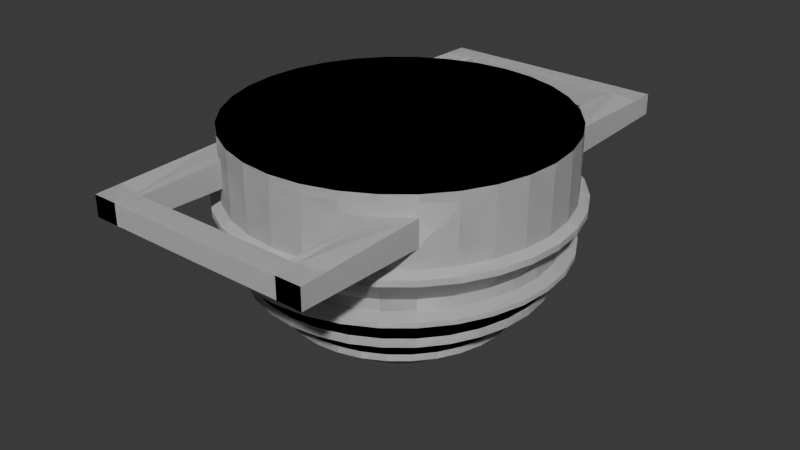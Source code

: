 # Source: drone_turrent.blend  (saved by Blender 4.0.36; exported with 4.5.12 LTS)
import bpy
from mathutils import Matrix  # noqa: F401  (used for matrix-valued properties, if any)

bpy.ops.wm.read_factory_settings(use_empty=True)
scene = bpy.context.scene
scene.name = 'Scene'

# ---- collections
col_collection = bpy.data.collections.new('Collection'); scene.collection.children.link(col_collection)

# ---- world
world_world = bpy.data.worlds.new('World'); scene.world = world_world
world_world.use_nodes = True; world_world.node_tree.nodes.clear()
_N = world_world.node_tree.nodes; _L = world_world.node_tree.links
n0 = _N.new('ShaderNodeOutputWorld'); n0.name = 'World Output'; n0.location = (300, 300)
n1 = _N.new('ShaderNodeBackground'); n1.name = 'Background'; n1.location = (10, 300)
n1.inputs[0].default_value = (0.05088, 0.05088, 0.05088, 1.0)
_L.new(n1.outputs[0], n0.inputs[0])
n0.is_active_output = True
world_world.color = (0.05088, 0.05088, 0.05088)
world_world.use_sun_shadow = False
world_world.sun_shadow_jitter_overblur = 0.0

# ---- meshes
me_cylinder = bpy.data.meshes.new('Cylinder')
me_cylinder.from_pydata([(1.0, 0.0, -1.0), (1.0, 0.0, 1.0), (0.9808, -0.1951, -1.0), (0.9808, -0.1951, 1.0), (0.9239, -0.3827, -1.0), (0.9239, -0.3827, 1.0), (0.8315, -0.5556, -1.0), (0.8315, -0.5556, 1.0), (0.7071, -0.7071, -1.0), (0.7071, -0.7071, 1.0), (0.5556, -0.8315, -1.0), (0.5556, -0.8315, 1.0), (0.3827, -0.9239, -1.0), (0.3827, -0.9239, 1.0), (0.1951, -0.9808, -1.0), (0.1951, -0.9808, 1.0), (0.0, -1.0, -1.0), (0.0, -1.0, 1.0), (1.057, 0.0, -1.126), (1.036, -0.2062, -1.126), (0.9763, -0.4044, -1.126), (0.8787, -0.5871, -1.126), (0.7473, -0.7473, -1.126), (0.5871, -0.8787, -1.126), (0.4044, -0.9763, -1.126), (0.2062, -1.036, -1.126), (0.0, -1.057, -1.126), (1.057, 0.0, -1.314), (1.036, -0.2062, -1.314), (0.9763, -0.4044, -1.314), (0.8787, -0.5871, -1.314), (0.7473, -0.7473, -1.314), (0.5871, -0.8787, -1.314), (0.4044, -0.9763, -1.314), (0.2062, -1.036, -1.314), (0.0, -1.057, -1.314), (0.9346, 0.0, -2.012), (0.9166, -0.1823, -2.012), (0.8634, -0.3576, -2.012), (0.7771, -0.5192, -2.012), (0.6608, -0.6608, -2.012), (0.5192, -0.7771, -2.012), (0.3576, -0.8634, -2.012), (0.1823, -0.9166, -2.012), (0.0, -0.9346, -2.012), (0.9346, 0.0, -2.353), (0.9166, -0.1823, -2.353), (0.8634, -0.3576, -2.353), (0.7771, -0.5192, -2.353), (0.6608, -0.6608, -2.353), (0.5192, -0.7771, -2.353), (0.3576, -0.8634, -2.353), (0.1823, -0.9166, -2.353), (0.0, -0.9346, -2.353), (0.7303, 0.0, -3.282), (0.7303, 0.0, -3.552), (0.7163, -0.1401, -3.282), (0.7163, -0.1401, -3.552), (0.6747, -0.2771, -3.282), (0.6747, -0.2771, -3.552), (0.6072, -0.4034, -3.282), (0.6072, -0.4034, -3.552), (0.5164, -0.514, -3.282), (0.5164, -0.514, -3.552), (0.4057, -0.6049, -3.282), (0.4057, -0.6049, -3.552), (0.2795, -0.6724, -3.282), (0.2795, -0.6724, -3.552), (0.1425, -0.7139, -3.282), (0.1425, -0.7139, -3.552), (0.0, -0.7279, -3.282), (0.0, -0.7279, -3.552), (0.8965, 0.0, -3.282), (0.8965, 0.0, -3.552), (0.8793, -0.1725, -3.282), (0.8793, -0.1725, -3.552), (0.8282, -0.3407, -3.282), (0.8282, -0.3407, -3.552), (0.7454, -0.4957, -3.282), (0.7454, -0.4957, -3.552), (0.6339, -0.6315, -3.282), (0.6339, -0.6315, -3.552), (0.4981, -0.743, -3.282), (0.4981, -0.743, -3.552), (0.3431, -0.8259, -3.282), (0.3431, -0.8259, -3.552), (0.1749, -0.8769, -3.282), (0.1749, -0.8769, -3.552), (0.0, -0.8941, -3.282), (0.0, -0.8941, -3.552), (0.5724, 0.0, -4.4), (0.5724, 0.0, -4.611), (0.5614, -0.1093, -4.4), (0.5614, -0.1093, -4.611), (0.5289, -0.2167, -4.4), (0.5289, -0.2167, -4.611), (0.476, -0.3157, -4.4), (0.476, -0.3157, -4.611), (0.4048, -0.4024, -4.4), (0.4048, -0.4024, -4.611), (0.318, -0.4736, -4.4), (0.318, -0.4736, -4.611), (0.2191, -0.5265, -4.4), (0.2191, -0.5265, -4.611), (0.1117, -0.5591, -4.4), (0.1117, -0.5591, -4.611), (0.0, -0.5701, -4.4), (0.0, -0.5701, -4.611), (0.7027, 0.0, -4.4), (0.7027, 0.0, -4.611), (0.6892, -0.1347, -4.4), (0.6892, -0.1347, -4.611), (0.6492, -0.2665, -4.4), (0.6492, -0.2665, -4.611), (0.5843, -0.388, -4.4), (0.5843, -0.388, -4.611), (0.4969, -0.4945, -4.4), (0.4969, -0.4945, -4.611), (0.3904, -0.5819, -4.4), (0.3904, -0.5819, -4.611), (0.2689, -0.6468, -4.4), (0.2689, -0.6468, -4.611), (0.1371, -0.6868, -4.4), (0.1371, -0.6868, -4.611), (0.0, -0.7003, -4.4), (0.0, -0.7003, -4.611), (0.3386, 0.0, -5.52), (0.3386, 0.0, -5.645), (0.332, -0.06369, -5.52), (0.332, -0.06369, -5.645), (0.3128, -0.1272, -5.52), (0.3128, -0.1272, -5.645), (0.2815, -0.1857, -5.52), (0.2815, -0.1857, -5.645), (0.2394, -0.237, -5.52), (0.2394, -0.237, -5.645), (0.1881, -0.2791, -5.52), (0.1881, -0.2791, -5.645), (0.1296, -0.3104, -5.52), (0.1296, -0.3104, -5.645), (0.06605, -0.3297, -5.52), (0.06605, -0.3297, -5.645), (0.0, -0.3362, -5.52), (0.0, -0.3362, -5.645), (0.4156, 0.0, -5.52), (0.4156, 0.0, -5.645), (0.4076, -0.07872, -5.52), (0.4076, -0.07872, -5.645), (0.384, -0.1567, -5.52), (0.384, -0.1567, -5.645), (0.3456, -0.2285, -5.52), (0.3456, -0.2285, -5.645), (0.2939, -0.2915, -5.52), (0.2939, -0.2915, -5.645), (0.2309, -0.3432, -5.52), (0.2309, -0.3432, -5.645), (0.159, -0.3816, -5.52), (0.159, -0.3816, -5.645), (0.08108, -0.4052, -5.52), (0.08108, -0.4052, -5.645), (0.0, -0.4132, -5.52), (0.0, -0.4132, -5.645), (1.008, 0.0, -2.46), (0.989, -0.1967, -2.46), (0.9317, -0.3859, -2.46), (0.8385, -0.5603, -2.46), (0.7131, -0.7131, -2.46), (0.5603, -0.8385, -2.46), (0.3859, -0.9317, -2.46), (0.1967, -0.989, -2.46), (0.0, -1.008, -2.46), (1.0, 0.0, 0.7306), (1.008, 0.0, -2.615), (0.989, -0.1967, -2.615), (0.9317, -0.3859, -2.615), (0.8385, -0.5603, -2.615), (0.7131, -0.7131, -2.615), (0.5603, -0.8385, -2.615), (0.3859, -0.9317, -2.615), (0.1967, -0.989, -2.615), (0.0, -1.008, -2.615), (0.7071, -0.7071, 0.7381), (0.0, -1.0, 0.7412), (0.3827, -0.9239, 0.7404), (0.5556, -0.8315, 0.7394), (0.9808, -0.1951, 0.7327), (0.8315, -0.5556, 0.7365), (0.1951, -0.9808, 0.741), (0.9239, -0.3827, 0.7347), (0.3827, -0.9239, 0.3953), (0.3827, -0.9239, -0.4046), (0.7071, -0.7071, 0.3953), (0.7071, -0.7071, -0.4046), (0.1951, -0.9808, 0.3953), (0.1951, -0.9808, -0.4046), (0.5556, -0.8315, 0.3953), (0.5556, -0.8315, -0.4046), (0.0, -1.0, 0.3953), (0.0, -1.0, -0.4046), (0.5081, -0.8568, 0.3953), (0.5081, -0.8568, -0.4046), (0.7063, -1.503, 0.3082), (0.7063, -1.503, -0.3175), (0.5533, -1.503, 0.3082), (0.5533, -1.503, -0.3175), (0.5112, -1.502, 0.3082), (0.5112, -1.502, -0.3175), (0.5537, -1.37, -0.3348), (0.5106, -1.374, -0.3348), (0.5537, -1.37, 0.3255), (0.7065, -1.345, 0.3255), (0.5106, -1.374, 0.3255), (0.7065, -1.345, -0.3348), (0.0, -1.504, 0.3064), (0.0, -1.504, -0.3157), (0.0, -1.372, 0.3247), (0.0, -1.372, -0.334), (-1.0, 0.0, -1.0), (-1.0, 0.0, 1.0), (-0.9808, -0.1951, -1.0), (-0.9808, -0.1951, 1.0), (-0.9239, -0.3827, -1.0), (-0.9239, -0.3827, 1.0), (-0.8315, -0.5556, -1.0), (-0.8315, -0.5556, 1.0), (-0.7071, -0.7071, -1.0), (-0.7071, -0.7071, 1.0), (-0.5556, -0.8315, -1.0), (-0.5556, -0.8315, 1.0), (-0.3827, -0.9239, -1.0), (-0.3827, -0.9239, 1.0), (-0.1951, -0.9808, -1.0), (-0.1951, -0.9808, 1.0), (-1.057, 0.0, -1.126), (-1.036, -0.2062, -1.126), (-0.9763, -0.4044, -1.126), (-0.8787, -0.5871, -1.126), (-0.7473, -0.7473, -1.126), (-0.5871, -0.8787, -1.126), (-0.4044, -0.9763, -1.126), (-0.2062, -1.036, -1.126), (-1.057, 0.0, -1.314), (-1.036, -0.2062, -1.314), (-0.9763, -0.4044, -1.314), (-0.8787, -0.5871, -1.314), (-0.7473, -0.7473, -1.314), (-0.5871, -0.8787, -1.314), (-0.4044, -0.9763, -1.314), (-0.2062, -1.036, -1.314), (-0.9346, 0.0, -2.012), (-0.9166, -0.1823, -2.012), (-0.8634, -0.3576, -2.012), (-0.7771, -0.5192, -2.012), (-0.6608, -0.6608, -2.012), (-0.5192, -0.7771, -2.012), (-0.3576, -0.8634, -2.012), (-0.1823, -0.9166, -2.012), (-0.9346, 0.0, -2.353), (-0.9166, -0.1823, -2.353), (-0.8634, -0.3576, -2.353), (-0.7771, -0.5192, -2.353), (-0.6608, -0.6608, -2.353), (-0.5192, -0.7771, -2.353), (-0.3576, -0.8634, -2.353), (-0.1823, -0.9166, -2.353), (-0.7303, 0.0, -3.282), (-0.7303, 0.0, -3.552), (-0.7163, -0.1401, -3.282), (-0.7163, -0.1401, -3.552), (-0.6747, -0.2771, -3.282), (-0.6747, -0.2771, -3.552), (-0.6072, -0.4034, -3.282), (-0.6072, -0.4034, -3.552), (-0.5164, -0.514, -3.282), (-0.5164, -0.514, -3.552), (-0.4057, -0.6049, -3.282), (-0.4057, -0.6049, -3.552), (-0.2795, -0.6724, -3.282), (-0.2795, -0.6724, -3.552), (-0.1425, -0.7139, -3.282), (-0.1425, -0.7139, -3.552), (-0.8965, 0.0, -3.282), (-0.8965, 0.0, -3.552), (-0.8793, -0.1725, -3.282), (-0.8793, -0.1725, -3.552), (-0.8282, -0.3407, -3.282), (-0.8282, -0.3407, -3.552), (-0.7454, -0.4957, -3.282), (-0.7454, -0.4957, -3.552), (-0.6339, -0.6315, -3.282), (-0.6339, -0.6315, -3.552), (-0.4981, -0.743, -3.282), (-0.4981, -0.743, -3.552), (-0.3431, -0.8259, -3.282), (-0.3431, -0.8259, -3.552), (-0.1749, -0.8769, -3.282), (-0.1749, -0.8769, -3.552), (-0.5724, 0.0, -4.4), (-0.5724, 0.0, -4.611), (-0.5614, -0.1093, -4.4), (-0.5614, -0.1093, -4.611), (-0.5289, -0.2167, -4.4), (-0.5289, -0.2167, -4.611), (-0.476, -0.3157, -4.4), (-0.476, -0.3157, -4.611), (-0.4048, -0.4024, -4.4), (-0.4048, -0.4024, -4.611), (-0.318, -0.4736, -4.4), (-0.318, -0.4736, -4.611), (-0.2191, -0.5265, -4.4), (-0.2191, -0.5265, -4.611), (-0.1117, -0.5591, -4.4), (-0.1117, -0.5591, -4.611), (-0.7027, 0.0, -4.4), (-0.7027, 0.0, -4.611), (-0.6892, -0.1347, -4.4), (-0.6892, -0.1347, -4.611), (-0.6492, -0.2665, -4.4), (-0.6492, -0.2665, -4.611), (-0.5843, -0.388, -4.4), (-0.5843, -0.388, -4.611), (-0.4969, -0.4945, -4.4), (-0.4969, -0.4945, -4.611), (-0.3904, -0.5819, -4.4), (-0.3904, -0.5819, -4.611), (-0.2689, -0.6468, -4.4), (-0.2689, -0.6468, -4.611), (-0.1371, -0.6868, -4.4), (-0.1371, -0.6868, -4.611), (-0.3386, 0.0, -5.52), (-0.3386, 0.0, -5.645), (-0.332, -0.06369, -5.52), (-0.332, -0.06369, -5.645), (-0.3128, -0.1272, -5.52), (-0.3128, -0.1272, -5.645), (-0.2815, -0.1857, -5.52), (-0.2815, -0.1857, -5.645), (-0.2394, -0.237, -5.52), (-0.2394, -0.237, -5.645), (-0.1881, -0.2791, -5.52), (-0.1881, -0.2791, -5.645), (-0.1296, -0.3104, -5.52), (-0.1296, -0.3104, -5.645), (-0.06605, -0.3297, -5.52), (-0.06605, -0.3297, -5.645), (-0.4156, 0.0, -5.52), (-0.4156, 0.0, -5.645), (-0.4076, -0.07872, -5.52), (-0.4076, -0.07872, -5.645), (-0.384, -0.1567, -5.52), (-0.384, -0.1567, -5.645), (-0.3456, -0.2285, -5.52), (-0.3456, -0.2285, -5.645), (-0.2939, -0.2915, -5.52), (-0.2939, -0.2915, -5.645), (-0.2309, -0.3432, -5.52), (-0.2309, -0.3432, -5.645), (-0.159, -0.3816, -5.52), (-0.159, -0.3816, -5.645), (-0.08108, -0.4052, -5.52), (-0.08108, -0.4052, -5.645), (-1.008, 0.0, -2.46), (-0.989, -0.1967, -2.46), (-0.9317, -0.3859, -2.46), (-0.8385, -0.5603, -2.46), (-0.7131, -0.7131, -2.46), (-0.5603, -0.8385, -2.46), (-0.3859, -0.9317, -2.46), (-0.1967, -0.989, -2.46), (-1.0, 0.0, 0.7306), (-1.008, 0.0, -2.615), (-0.989, -0.1967, -2.615), (-0.9317, -0.3859, -2.615), (-0.8385, -0.5603, -2.615), (-0.7131, -0.7131, -2.615), (-0.5603, -0.8385, -2.615), (-0.3859, -0.9317, -2.615), (-0.1967, -0.989, -2.615), (-0.7071, -0.7071, 0.7381), (-0.3827, -0.9239, 0.7404), (-0.5556, -0.8315, 0.7394), (-0.9808, -0.1951, 0.7327), (-0.8315, -0.5556, 0.7365), (-0.1951, -0.9808, 0.741), (-0.9239, -0.3827, 0.7347), (-0.3827, -0.9239, 0.3953), (-0.3827, -0.9239, -0.4046), (-0.7071, -0.7071, 0.3953), (-0.7071, -0.7071, -0.4046), (-0.1951, -0.9808, 0.3953), (-0.1951, -0.9808, -0.4046), (-0.5556, -0.8315, 0.3953), (-0.5556, -0.8315, -0.4046), (-0.5081, -0.8568, 0.3953), (-0.5081, -0.8568, -0.4046), (-0.7063, -1.503, 0.3082), (-0.7063, -1.503, -0.3175), (-0.5533, -1.503, 0.3082), (-0.5533, -1.503, -0.3175), (-0.5112, -1.502, 0.3082), (-0.5112, -1.502, -0.3175), (-0.5537, -1.37, -0.3348), (-0.5106, -1.374, -0.3348), (-0.5537, -1.37, 0.3255), (-0.7065, -1.345, 0.3255), (-0.5106, -1.374, 0.3255), (-0.7065, -1.345, -0.3348)], [], [(0, 171, 185, 2), (2, 185, 188, 4), (4, 188, 186, 6), (6, 186, 181, 191, 192, 8), (8, 192, 196, 10), (10, 196, 200, 190, 12), (12, 190, 194, 14), (14, 194, 198, 16), (8, 10, 23, 22), (0, 2, 19, 18), (10, 12, 24, 23), (2, 4, 20, 19), (12, 14, 25, 24), (4, 6, 21, 20), (14, 16, 26, 25), (6, 8, 22, 21), (28, 29, 38, 37), (18, 19, 28, 27), (19, 20, 29, 28), (20, 21, 30, 29), (21, 22, 31, 30), (22, 23, 32, 31), (23, 24, 33, 32), (24, 25, 34, 33), (25, 26, 35, 34), (40, 41, 50, 49), (29, 30, 39, 38), (30, 31, 40, 39), (31, 32, 41, 40), (32, 33, 42, 41), (33, 34, 43, 42), (34, 35, 44, 43), (27, 28, 37, 36), (46, 47, 164, 163), (41, 42, 51, 50), (42, 43, 52, 51), (43, 44, 53, 52), (36, 37, 46, 45), (37, 38, 47, 46), (38, 39, 48, 47), (39, 40, 49, 48), (72, 73, 75, 74), (74, 75, 77, 76), (76, 77, 79, 78), (78, 79, 81, 80), (80, 81, 83, 82), (82, 83, 85, 84), (84, 85, 87, 86), (86, 87, 89, 88), (56, 54, 72, 74), (55, 57, 75, 73), (58, 56, 74, 76), (57, 59, 77, 75), (60, 58, 76, 78), (59, 61, 79, 77), (62, 60, 78, 80), (61, 63, 81, 79), (64, 62, 80, 82), (63, 65, 83, 81), (66, 64, 82, 84), (65, 67, 85, 83), (68, 66, 84, 86), (67, 69, 87, 85), (70, 68, 86, 88), (69, 71, 89, 87), (56, 58, 59, 57), (54, 56, 57, 55), (58, 60, 61, 59), (60, 62, 63, 61), (62, 64, 65, 63), (64, 66, 67, 65), (66, 68, 69, 67), (68, 70, 71, 69), (108, 109, 111, 110), (110, 111, 113, 112), (112, 113, 115, 114), (114, 115, 117, 116), (116, 117, 119, 118), (118, 119, 121, 120), (120, 121, 123, 122), (122, 123, 125, 124), (92, 90, 108, 110), (91, 93, 111, 109), (94, 92, 110, 112), (93, 95, 113, 111), (96, 94, 112, 114), (95, 97, 115, 113), (98, 96, 114, 116), (97, 99, 117, 115), (100, 98, 116, 118), (99, 101, 119, 117), (102, 100, 118, 120), (101, 103, 121, 119), (104, 102, 120, 122), (103, 105, 123, 121), (106, 104, 122, 124), (105, 107, 125, 123), (92, 94, 95, 93), (90, 92, 93, 91), (94, 96, 97, 95), (96, 98, 99, 97), (98, 100, 101, 99), (100, 102, 103, 101), (102, 104, 105, 103), (104, 106, 107, 105), (144, 145, 147, 146), (146, 147, 149, 148), (148, 149, 151, 150), (150, 151, 153, 152), (152, 153, 155, 154), (154, 155, 157, 156), (156, 157, 159, 158), (158, 159, 161, 160), (128, 126, 144, 146), (127, 129, 147, 145), (130, 128, 146, 148), (129, 131, 149, 147), (132, 130, 148, 150), (131, 133, 151, 149), (134, 132, 150, 152), (133, 135, 153, 151), (136, 134, 152, 154), (135, 137, 155, 153), (138, 136, 154, 156), (137, 139, 157, 155), (140, 138, 156, 158), (139, 141, 159, 157), (142, 140, 158, 160), (141, 143, 161, 159), (128, 130, 131, 129), (126, 128, 129, 127), (130, 132, 133, 131), (132, 134, 135, 133), (134, 136, 137, 135), (136, 138, 139, 137), (138, 140, 141, 139), (140, 142, 143, 141), (162, 163, 173, 172), (47, 48, 165, 164), (48, 49, 166, 165), (49, 50, 167, 166), (50, 51, 168, 167), (51, 52, 169, 168), (52, 53, 170, 169), (45, 46, 163, 162), (163, 164, 174, 173), (164, 165, 175, 174), (165, 166, 176, 175), (166, 167, 177, 176), (167, 168, 178, 177), (168, 169, 179, 178), (169, 170, 180, 179), (195, 191, 181, 184), (194, 190, 189, 193), (193, 189, 183, 187), (210, 209, 203, 201), (190, 200, 199, 189), (189, 199, 195, 184, 183), (208, 207, 204, 206), (198, 194, 193, 197), (197, 193, 187, 182), (204, 202, 201, 203), (203, 205, 206, 204), (212, 210, 201, 202), (207, 212, 202, 204), (214, 206, 205, 213), (209, 211, 205, 203), (195, 199, 211, 209), (196, 192, 212, 207), (192, 191, 210, 212), (199, 200, 208, 211), (200, 196, 207, 208), (191, 195, 209, 210), (216, 208, 206, 214), (208, 216, 215, 211), (211, 215, 213, 205), (185, 171, 1, 3), (186, 188, 5, 7), (183, 184, 11, 13), (188, 185, 3, 5), (184, 181, 9, 11), (187, 183, 13, 15), (181, 186, 7, 9), (182, 187, 15, 17), (217, 219, 381, 369), (219, 221, 384, 381), (221, 223, 382, 384), (223, 225, 388, 387, 378, 382), (225, 227, 392, 388), (227, 229, 386, 394, 392), (229, 231, 390, 386), (231, 16, 198, 390), (225, 237, 238, 227), (217, 233, 234, 219), (227, 238, 239, 229), (219, 234, 235, 221), (229, 239, 240, 231), (221, 235, 236, 223), (231, 240, 26, 16), (223, 236, 237, 225), (242, 250, 251, 243), (233, 241, 242, 234), (234, 242, 243, 235), (235, 243, 244, 236), (236, 244, 245, 237), (237, 245, 246, 238), (238, 246, 247, 239), (239, 247, 248, 240), (240, 248, 35, 26), (253, 261, 262, 254), (243, 251, 252, 244), (244, 252, 253, 245), (245, 253, 254, 246), (246, 254, 255, 247), (247, 255, 256, 248), (248, 256, 44, 35), (241, 249, 250, 242), (258, 362, 363, 259), (254, 262, 263, 255), (255, 263, 264, 256), (256, 264, 53, 44), (249, 257, 258, 250), (250, 258, 259, 251), (251, 259, 260, 252), (252, 260, 261, 253), (281, 283, 284, 282), (283, 285, 286, 284), (285, 287, 288, 286), (287, 289, 290, 288), (289, 291, 292, 290), (291, 293, 294, 292), (293, 295, 296, 294), (295, 88, 89, 296), (267, 283, 281, 265), (266, 282, 284, 268), (269, 285, 283, 267), (268, 284, 286, 270), (271, 287, 285, 269), (270, 286, 288, 272), (273, 289, 287, 271), (272, 288, 290, 274), (275, 291, 289, 273), (274, 290, 292, 276), (277, 293, 291, 275), (276, 292, 294, 278), (279, 295, 293, 277), (278, 294, 296, 280), (70, 88, 295, 279), (280, 296, 89, 71), (267, 268, 270, 269), (265, 266, 268, 267), (269, 270, 272, 271), (271, 272, 274, 273), (273, 274, 276, 275), (275, 276, 278, 277), (277, 278, 280, 279), (279, 280, 71, 70), (313, 315, 316, 314), (315, 317, 318, 316), (317, 319, 320, 318), (319, 321, 322, 320), (321, 323, 324, 322), (323, 325, 326, 324), (325, 327, 328, 326), (327, 124, 125, 328), (299, 315, 313, 297), (298, 314, 316, 300), (301, 317, 315, 299), (300, 316, 318, 302), (303, 319, 317, 301), (302, 318, 320, 304), (305, 321, 319, 303), (304, 320, 322, 306), (307, 323, 321, 305), (306, 322, 324, 308), (309, 325, 323, 307), (308, 324, 326, 310), (311, 327, 325, 309), (310, 326, 328, 312), (106, 124, 327, 311), (312, 328, 125, 107), (299, 300, 302, 301), (297, 298, 300, 299), (301, 302, 304, 303), (303, 304, 306, 305), (305, 306, 308, 307), (307, 308, 310, 309), (309, 310, 312, 311), (311, 312, 107, 106), (345, 347, 348, 346), (347, 349, 350, 348), (349, 351, 352, 350), (351, 353, 354, 352), (353, 355, 356, 354), (355, 357, 358, 356), (357, 359, 360, 358), (359, 160, 161, 360), (331, 347, 345, 329), (330, 346, 348, 332), (333, 349, 347, 331), (332, 348, 350, 334), (335, 351, 349, 333), (334, 350, 352, 336), (337, 353, 351, 335), (336, 352, 354, 338), (339, 355, 353, 337), (338, 354, 356, 340), (341, 357, 355, 339), (340, 356, 358, 342), (343, 359, 357, 341), (342, 358, 360, 344), (142, 160, 359, 343), (344, 360, 161, 143), (331, 332, 334, 333), (329, 330, 332, 331), (333, 334, 336, 335), (335, 336, 338, 337), (337, 338, 340, 339), (339, 340, 342, 341), (341, 342, 344, 343), (343, 344, 143, 142), (361, 370, 371, 362), (259, 363, 364, 260), (260, 364, 365, 261), (261, 365, 366, 262), (262, 366, 367, 263), (263, 367, 368, 264), (264, 368, 170, 53), (257, 361, 362, 258), (362, 371, 372, 363), (363, 372, 373, 364), (364, 373, 374, 365), (365, 374, 375, 366), (366, 375, 376, 367), (367, 376, 377, 368), (368, 377, 180, 170), (391, 380, 378, 387), (390, 389, 385, 386), (389, 383, 379, 385), (404, 395, 397, 403), (386, 385, 393, 394), (385, 379, 380, 391, 393), (402, 400, 398, 401), (198, 197, 389, 390), (197, 182, 383, 389), (398, 397, 395, 396), (397, 398, 400, 399), (406, 396, 395, 404), (401, 398, 396, 406), (214, 213, 399, 400), (403, 397, 399, 405), (391, 403, 405, 393), (392, 401, 406, 388), (388, 406, 404, 387), (393, 405, 402, 394), (394, 402, 401, 392), (387, 404, 403, 391), (216, 214, 400, 402), (402, 405, 215, 216), (405, 399, 213, 215), (1, 218, 220, 3), (3, 220, 222, 5), (5, 222, 224, 7), (7, 224, 226, 9), (9, 226, 228, 11), (11, 228, 230, 13), (13, 230, 232, 15), (15, 232, 17), (381, 220, 218, 369), (382, 224, 222, 384), (379, 230, 228, 380), (384, 222, 220, 381), (380, 228, 226, 378), (383, 232, 230, 379), (378, 226, 224, 382), (182, 17, 232, 383)])
_uv = me_cylinder.uv_layers.new(name='UVMap')
_uv.uv.foreach_set('vector', [0.75, 0.5, 0.75, 0.9326, 0.7188, 0.9332, 0.7188, 0.5, 0.7188, 0.5, 0.7188, 0.9332, 0.6875, 0.9337, 0.6875, 0.5, 0.6875, 0.5, 0.6875, 0.9337, 0.6562, 0.9341, 0.6562, 0.5, 0.6562, 0.5, 0.6562, 0.9341, 0.625, 0.9345, 0.625, 0.8488, 0.625, 0.6489, 0.625, 0.5, 0.625, 0.5, 0.625, 0.6489, 0.5938, 0.6489, 0.5938, 0.5, 0.5938, 0.5, 0.5938, 0.6489, 0.5852, 0.6489, 0.5625, 0.6489, 0.5625, 0.5, 0.5625, 0.5, 0.5625, 0.6489, 0.5312, 0.6489, 0.5312, 0.5, 0.5312, 0.5, 0.5312, 0.6489, 0.5, 0.6489, 0.5, 0.5, 0.625, 0.5, 0.5938, 0.5, 0.5938, 0.5, 0.625, 0.5, 0.75, 0.5, 0.7188, 0.5, 0.7188, 0.5, 0.75, 0.5, 0.5938, 0.5, 0.5625, 0.5, 0.5625, 0.5, 0.5938, 0.5, 0.7188, 0.5, 0.6875, 0.5, 0.6875, 0.5, 0.7188, 0.5, 0.5625, 0.5, 0.5312, 0.5, 0.5312, 0.5, 0.5625, 0.5, 0.6875, 0.5, 0.6562, 0.5, 0.6562, 0.5, 0.6875, 0.5, 0.5312, 0.5, 0.5, 0.5, 0.5, 0.5, 0.5312, 0.5, 0.6562, 0.5, 0.625, 0.5, 0.625, 0.5, 0.6562, 0.5, 0.7188, 0.5, 0.6875, 0.5, 0.6875, 0.5, 0.7188, 0.5, 0.75, 0.5, 0.7188, 0.5, 0.7188, 0.5, 0.75, 0.5, 0.7188, 0.5, 0.6875, 0.5, 0.6875, 0.5, 0.7188, 0.5, 0.6875, 0.5, 0.6562, 0.5, 0.6562, 0.5, 0.6875, 0.5, 0.6562, 0.5, 0.625, 0.5, 0.625, 0.5, 0.6562, 0.5, 0.625, 0.5, 0.5938, 0.5, 0.5938, 0.5, 0.625, 0.5, 0.5938, 0.5, 0.5625, 0.5, 0.5625, 0.5, 0.5938, 0.5, 0.5625, 0.5, 0.5312, 0.5, 0.5312, 0.5, 0.5625, 0.5, 0.5312, 0.5, 0.5, 0.5, 0.5, 0.5, 0.5312, 0.5, 0.625, 0.5, 0.5938, 0.5, 0.5938, 0.5, 0.625, 0.5, 0.6875, 0.5, 0.6562, 0.5, 0.6562, 0.5, 0.6875, 0.5, 0.6562, 0.5, 0.625, 0.5, 0.625, 0.5, 0.6562, 0.5, 0.625, 0.5, 0.5938, 0.5, 0.5938, 0.5, 0.625, 0.5, 0.5938, 0.5, 0.5625, 0.5, 0.5625, 0.5, 0.5938, 0.5, 0.5625, 0.5, 0.5312, 0.5, 0.5312, 0.5, 0.5625, 0.5, 0.5312, 0.5, 0.5, 0.5, 0.5, 0.5, 0.5312, 0.5, 0.75, 0.5, 0.7188, 0.5, 0.7188, 0.5, 0.75, 0.5, 0.7188, 0.5, 0.6875, 0.5, 0.6875, 0.5, 0.7188, 0.5, 0.5938, 0.5, 0.5625, 0.5, 0.5625, 0.5, 0.5938, 0.5, 0.5625, 0.5, 0.5312, 0.5, 0.5312, 0.5, 0.5625, 0.5, 0.5312, 0.5, 0.5, 0.5, 0.5, 0.5, 0.5312, 0.5, 0.75, 0.5, 0.7188, 0.5, 0.7188, 0.5, 0.75, 0.5, 0.7188, 0.5, 0.6875, 0.5, 0.6875, 0.5, 0.7188, 0.5, 0.6875, 0.5, 0.6562, 0.5, 0.6562, 0.5, 0.6875, 0.5, 0.6562, 0.5, 0.625, 0.5, 0.625, 0.5, 0.6562, 0.5, 0.75, 0.5, 0.75, 1.0, 0.7188, 1.0, 0.7188, 0.5, 0.7188, 0.5, 0.7188, 1.0, 0.6875, 1.0, 0.6875, 0.5, 0.6875, 0.5, 0.6875, 1.0, 0.6562, 1.0, 0.6562, 0.5, 0.6562, 0.5, 0.6562, 1.0, 0.625, 1.0, 0.625, 0.5, 0.625, 0.5, 0.625, 1.0, 0.5938, 1.0, 0.5938, 0.5, 0.5938, 0.5, 0.5938, 1.0, 0.5625, 1.0, 0.5625, 0.5, 0.5625, 0.5, 0.5625, 1.0, 0.5312, 1.0, 0.5312, 0.5, 0.5312, 0.5, 0.5312, 1.0, 0.5, 1.0, 0.5, 0.5, 0.9418, 0.2119, 0.9455, 0.25, 0.99, 0.25, 0.9854, 0.2032, 0.4455, 0.25, 0.4418, 0.2119, 0.4854, 0.2032, 0.49, 0.25, 0.9306, 0.1752, 0.9418, 0.2119, 0.9854, 0.2032, 0.9717, 0.1582, 0.4418, 0.2119, 0.4306, 0.1752, 0.4717, 0.1582, 0.4854, 0.2032, 0.9126, 0.1414, 0.9306, 0.1752, 0.9717, 0.1582, 0.9496, 0.1167, 0.4306, 0.1752, 0.4126, 0.1414, 0.4496, 0.1167, 0.4717, 0.1582, 0.8882, 0.1118, 0.9126, 0.1414, 0.9496, 0.1167, 0.9197, 0.08029, 0.4126, 0.1414, 0.3882, 0.1118, 0.4197, 0.08029, 0.4496, 0.1167, 0.8586, 0.08744, 0.8882, 0.1118, 0.9197, 0.08029, 0.8833, 0.05045, 0.3882, 0.1118, 0.3586, 0.08744, 0.3833, 0.05045, 0.4197, 0.08029, 0.8248, 0.06937, 0.8586, 0.08744, 0.8833, 0.05045, 0.8418, 0.02827, 0.3586, 0.08744, 0.3248, 0.06937, 0.3418, 0.02827, 0.3833, 0.05045, 0.7881, 0.05825, 0.8248, 0.06937, 0.8418, 0.02827, 0.7968, 0.01461, 0.3248, 0.06937, 0.2881, 0.05825, 0.2968, 0.01461, 0.3418, 0.02827, 0.75, 0.05449, 0.7881, 0.05825, 0.7968, 0.01461, 0.75, 0.01, 0.2881, 0.05825, 0.25, 0.05449, 0.25, 0.01, 0.2968, 0.01461, 0.9418, 0.2119, 0.9306, 0.1752, 0.4306, 0.1752, 0.4418, 0.2119, 0.9455, 0.25, 0.9418, 0.2119, 0.4418, 0.2119, 0.4455, 0.25, 0.9306, 0.1752, 0.9126, 0.1414, 0.4126, 0.1414, 0.4306, 0.1752, 0.9126, 0.1414, 0.8882, 0.1118, 0.3882, 0.1118, 0.4126, 0.1414, 0.8882, 0.1118, 0.8586, 0.08744, 0.3586, 0.08744, 0.3882, 0.1118, 0.8586, 0.08744, 0.8248, 0.06937, 0.3248, 0.06937, 0.3586, 0.08744, 0.8248, 0.06937, 0.7881, 0.05825, 0.2881, 0.05825, 0.3248, 0.06937, 0.7881, 0.05825, 0.75, 0.05449, 0.25, 0.05449, 0.2881, 0.05825, 0.75, 0.5, 0.75, 1.0, 0.7188, 1.0, 0.7188, 0.5, 0.7188, 0.5, 0.7188, 1.0, 0.6875, 1.0, 0.6875, 0.5, 0.6875, 0.5, 0.6875, 1.0, 0.6562, 1.0, 0.6562, 0.5, 0.6562, 0.5, 0.6562, 1.0, 0.625, 1.0, 0.625, 0.5, 0.625, 0.5, 0.625, 1.0, 0.5938, 1.0, 0.5938, 0.5, 0.5938, 0.5, 0.5938, 1.0, 0.5625, 1.0, 0.5625, 0.5, 0.5625, 0.5, 0.5625, 1.0, 0.5312, 1.0, 0.5312, 0.5, 0.5312, 0.5, 0.5312, 1.0, 0.5, 1.0, 0.5, 0.5, 0.9418, 0.2119, 0.9455, 0.25, 0.99, 0.25, 0.9854, 0.2032, 0.4455, 0.25, 0.4418, 0.2119, 0.4854, 0.2032, 0.49, 0.25, 0.9306, 0.1752, 0.9418, 0.2119, 0.9854, 0.2032, 0.9717, 0.1582, 0.4418, 0.2119, 0.4306, 0.1752, 0.4717, 0.1582, 0.4854, 0.2032, 0.9126, 0.1414, 0.9306, 0.1752, 0.9717, 0.1582, 0.9496, 0.1167, 0.4306, 0.1752, 0.4126, 0.1414, 0.4496, 0.1167, 0.4717, 0.1582, 0.8882, 0.1118, 0.9126, 0.1414, 0.9496, 0.1167, 0.9197, 0.08029, 0.4126, 0.1414, 0.3882, 0.1118, 0.4197, 0.08029, 0.4496, 0.1167, 0.8586, 0.08744, 0.8882, 0.1118, 0.9197, 0.08029, 0.8833, 0.05045, 0.3882, 0.1118, 0.3586, 0.08744, 0.3833, 0.05045, 0.4197, 0.08029, 0.8248, 0.06937, 0.8586, 0.08744, 0.8833, 0.05045, 0.8418, 0.02827, 0.3586, 0.08744, 0.3248, 0.06937, 0.3418, 0.02827, 0.3833, 0.05045, 0.7881, 0.05825, 0.8248, 0.06937, 0.8418, 0.02827, 0.7968, 0.01461, 0.3248, 0.06937, 0.2881, 0.05825, 0.2968, 0.01461, 0.3418, 0.02827, 0.75, 0.05449, 0.7881, 0.05825, 0.7968, 0.01461, 0.75, 0.01, 0.2881, 0.05825, 0.25, 0.05449, 0.25, 0.01, 0.2968, 0.01461, 0.9418, 0.2119, 0.9306, 0.1752, 0.4306, 0.1752, 0.4418, 0.2119, 0.9455, 0.25, 0.9418, 0.2119, 0.4418, 0.2119, 0.4455, 0.25, 0.9306, 0.1752, 0.9126, 0.1414, 0.4126, 0.1414, 0.4306, 0.1752, 0.9126, 0.1414, 0.8882, 0.1118, 0.3882, 0.1118, 0.4126, 0.1414, 0.8882, 0.1118, 0.8586, 0.08744, 0.3586, 0.08744, 0.3882, 0.1118, 0.8586, 0.08744, 0.8248, 0.06937, 0.3248, 0.06937, 0.3586, 0.08744, 0.8248, 0.06937, 0.7881, 0.05825, 0.2881, 0.05825, 0.3248, 0.06937, 0.7881, 0.05825, 0.75, 0.05449, 0.25, 0.05449, 0.2881, 0.05825, 0.75, 0.5, 0.75, 1.0, 0.7188, 1.0, 0.7188, 0.5, 0.7188, 0.5, 0.7188, 1.0, 0.6875, 1.0, 0.6875, 0.5, 0.6875, 0.5, 0.6875, 1.0, 0.6562, 1.0, 0.6562, 0.5, 0.6562, 0.5, 0.6562, 1.0, 0.625, 1.0, 0.625, 0.5, 0.625, 0.5, 0.625, 1.0, 0.5938, 1.0, 0.5938, 0.5, 0.5938, 0.5, 0.5938, 1.0, 0.5625, 1.0, 0.5625, 0.5, 0.5625, 0.5, 0.5625, 1.0, 0.5312, 1.0, 0.5312, 0.5, 0.5312, 0.5, 0.5312, 1.0, 0.5, 1.0, 0.5, 0.5, 0.9418, 0.2119, 0.9455, 0.25, 0.99, 0.25, 0.9854, 0.2032, 0.4455, 0.25, 0.4418, 0.2119, 0.4854, 0.2032, 0.49, 0.25, 0.9306, 0.1752, 0.9418, 0.2119, 0.9854, 0.2032, 0.9717, 0.1582, 0.4418, 0.2119, 0.4306, 0.1752, 0.4717, 0.1582, 0.4854, 0.2032, 0.9126, 0.1414, 0.9306, 0.1752, 0.9717, 0.1582, 0.9496, 0.1167, 0.4306, 0.1752, 0.4126, 0.1414, 0.4496, 0.1167, 0.4717, 0.1582, 0.8882, 0.1118, 0.9126, 0.1414, 0.9496, 0.1167, 0.9197, 0.08029, 0.4126, 0.1414, 0.3882, 0.1118, 0.4197, 0.08029, 0.4496, 0.1167, 0.8586, 0.08744, 0.8882, 0.1118, 0.9197, 0.08029, 0.8833, 0.05045, 0.3882, 0.1118, 0.3586, 0.08744, 0.3833, 0.05045, 0.4197, 0.08029, 0.8248, 0.06937, 0.8586, 0.08744, 0.8833, 0.05045, 0.8418, 0.02827, 0.3586, 0.08744, 0.3248, 0.06937, 0.3418, 0.02827, 0.3833, 0.05045, 0.7881, 0.05825, 0.8248, 0.06937, 0.8418, 0.02827, 0.7968, 0.01461, 0.3248, 0.06937, 0.2881, 0.05825, 0.2968, 0.01461, 0.3418, 0.02827, 0.75, 0.05449, 0.7881, 0.05825, 0.7968, 0.01461, 0.75, 0.01, 0.2881, 0.05825, 0.25, 0.05449, 0.25, 0.01, 0.2968, 0.01461, 0.9418, 0.2119, 0.9306, 0.1752, 0.4306, 0.1752, 0.4418, 0.2119, 0.9455, 0.25, 0.9418, 0.2119, 0.4418, 0.2119, 0.4455, 0.25, 0.9306, 0.1752, 0.9126, 0.1414, 0.4126, 0.1414, 0.4306, 0.1752, 0.9126, 0.1414, 0.8882, 0.1118, 0.3882, 0.1118, 0.4126, 0.1414, 0.8882, 0.1118, 0.8586, 0.08744, 0.3586, 0.08744, 0.3882, 0.1118, 0.8586, 0.08744, 0.8248, 0.06937, 0.3248, 0.06937, 0.3586, 0.08744, 0.8248, 0.06937, 0.7881, 0.05825, 0.2881, 0.05825, 0.3248, 0.06937, 0.7881, 0.05825, 0.75, 0.05449, 0.25, 0.05449, 0.2881, 0.05825, 0.75, 0.5, 0.7188, 0.5, 0.7188, 0.5, 0.75, 0.5, 0.6875, 0.5, 0.6562, 0.5, 0.6562, 0.5, 0.6875, 0.5, 0.6562, 0.5, 0.625, 0.5, 0.625, 0.5, 0.6562, 0.5, 0.625, 0.5, 0.5938, 0.5, 0.5938, 0.5, 0.625, 0.5, 0.5938, 0.5, 0.5625, 0.5, 0.5625, 0.5, 0.5938, 0.5, 0.5625, 0.5, 0.5312, 0.5, 0.5312, 0.5, 0.5625, 0.5, 0.5312, 0.5, 0.5, 0.5, 0.5, 0.5, 0.5312, 0.5, 0.75, 0.5, 0.7188, 0.5, 0.7188, 0.5, 0.75, 0.5, 0.7188, 0.5, 0.6875, 0.5, 0.6875, 0.5, 0.7188, 0.5, 0.6875, 0.5, 0.6562, 0.5, 0.6562, 0.5, 0.6875, 0.5, 0.6562, 0.5, 0.625, 0.5, 0.625, 0.5, 0.6562, 0.5, 0.625, 0.5, 0.5938, 0.5, 0.5938, 0.5, 0.625, 0.5, 0.5938, 0.5, 0.5625, 0.5, 0.5625, 0.5, 0.5938, 0.5, 0.5625, 0.5, 0.5312, 0.5, 0.5312, 0.5, 0.5625, 0.5, 0.5312, 0.5, 0.5, 0.5, 0.5, 0.5, 0.5312, 0.5, 0.5938, 0.8488, 0.625, 0.8488, 0.625, 0.9345, 0.5938, 0.9349, 0.5312, 0.6489, 0.5625, 0.6489, 0.5625, 0.8488, 0.5312, 0.8488, 0.5312, 0.8488, 0.5625, 0.8488, 0.5625, 0.9351, 0.5312, 0.9353, 0.625, 0.8488, 0.5938, 0.8488, 0.5938, 0.8488, 0.625, 0.8488, 0.5625, 0.6489, 0.5852, 0.6489, 0.5852, 0.8488, 0.5625, 0.8488, 0.5625, 0.8488, 0.5852, 0.8488, 0.5938, 0.8488, 0.5938, 0.9349, 0.5625, 0.9351, 0.5852, 0.6489, 0.5938, 0.6489, 0.5938, 0.6489, 0.5852, 0.6489, 0.5, 0.6489, 0.5312, 0.6489, 0.5312, 0.8488, 0.5, 0.8488, 0.5, 0.8488, 0.5312, 0.8488, 0.5312, 0.9353, 0.5, 0.9353, 0.5938, 0.6489, 0.625, 0.6489, 0.625, 0.8488, 0.5938, 0.8488, 0.5938, 0.8488, 0.5852, 0.8488, 0.5852, 0.6489, 0.5938, 0.6489, 0.625, 0.6489, 0.625, 0.8488, 0.625, 0.8488, 0.625, 0.6489, 0.5938, 0.6489, 0.625, 0.6489, 0.625, 0.6489, 0.5938, 0.6489, 0.5003, 0.6489, 0.5852, 0.6489, 0.5852, 0.8488, 0.5003, 0.8488, 0.5938, 0.8488, 0.5852, 0.8488, 0.5852, 0.8488, 0.5938, 0.8488, 0.5938, 0.8488, 0.5852, 0.8488, 0.5852, 0.8488, 0.5938, 0.8488, 0.5938, 0.6489, 0.625, 0.6489, 0.625, 0.6489, 0.5938, 0.6489, 0.625, 0.6489, 0.625, 0.8488, 0.625, 0.8488, 0.625, 0.6489, 0.5852, 0.8488, 0.5852, 0.6489, 0.5852, 0.6489, 0.5852, 0.8488, 0.5852, 0.6489, 0.5938, 0.6489, 0.5938, 0.6489, 0.5852, 0.6489, 0.625, 0.8488, 0.5938, 0.8488, 0.5938, 0.8488, 0.625, 0.8488, 0.5003, 0.6489, 0.5852, 0.6489, 0.5852, 0.6489, 0.5003, 0.6489, 0.5852, 0.6489, 0.5003, 0.6489, 0.5003, 0.8488, 0.5852, 0.8488, 0.5852, 0.8488, 0.5003, 0.8488, 0.5003, 0.8488, 0.5852, 0.8488, 0.7188, 0.9332, 0.75, 0.9326, 0.75, 1.0, 0.7188, 1.0, 0.6562, 0.9341, 0.6875, 0.9337, 0.6875, 1.0, 0.6562, 1.0, 0.5625, 0.9351, 0.5938, 0.9349, 0.5938, 1.0, 0.5625, 1.0, 0.6875, 0.9337, 0.7188, 0.9332, 0.7188, 1.0, 0.6875, 1.0, 0.5938, 0.9349, 0.625, 0.9345, 0.625, 1.0, 0.5938, 1.0, 0.5312, 0.9353, 0.5625, 0.9351, 0.5625, 1.0, 0.5312, 1.0, 0.625, 0.9345, 0.6562, 0.9341, 0.6562, 1.0, 0.625, 1.0, 0.5, 0.9353, 0.5312, 0.9353, 0.5312, 1.0, 0.5, 1.0, 0.75, 0.5, 0.7188, 0.5, 0.7188, 0.9332, 0.75, 0.9326, 0.7188, 0.5, 0.6875, 0.5, 0.6875, 0.9337, 0.7188, 0.9332, 0.6875, 0.5, 0.6562, 0.5, 0.6562, 0.9341, 0.6875, 0.9337, 0.6562, 0.5, 0.625, 0.5, 0.625, 0.6489, 0.625, 0.8488, 0.625, 0.9345, 0.6562, 0.9341, 0.625, 0.5, 0.5938, 0.5, 0.5938, 0.6489, 0.625, 0.6489, 0.5938, 0.5, 0.5625, 0.5, 0.5625, 0.6489, 0.5852, 0.6489, 0.5938, 0.6489, 0.5625, 0.5, 0.5312, 0.5, 0.5312, 0.6489, 0.5625, 0.6489, 0.5312, 0.5, 0.5, 0.5, 0.5, 0.6489, 0.5312, 0.6489, 0.625, 0.5, 0.625, 0.5, 0.5938, 0.5, 0.5938, 0.5, 0.75, 0.5, 0.75, 0.5, 0.7188, 0.5, 0.7188, 0.5, 0.5938, 0.5, 0.5938, 0.5, 0.5625, 0.5, 0.5625, 0.5, 0.7188, 0.5, 0.7188, 0.5, 0.6875, 0.5, 0.6875, 0.5, 0.5625, 0.5, 0.5625, 0.5, 0.5312, 0.5, 0.5312, 0.5, 0.6875, 0.5, 0.6875, 0.5, 0.6562, 0.5, 0.6562, 0.5, 0.5312, 0.5, 0.5312, 0.5, 0.5, 0.5, 0.5, 0.5, 0.6562, 0.5, 0.6562, 0.5, 0.625, 0.5, 0.625, 0.5, 0.7188, 0.5, 0.7188, 0.5, 0.6875, 0.5, 0.6875, 0.5, 0.75, 0.5, 0.75, 0.5, 0.7188, 0.5, 0.7188, 0.5, 0.7188, 0.5, 0.7188, 0.5, 0.6875, 0.5, 0.6875, 0.5, 0.6875, 0.5, 0.6875, 0.5, 0.6562, 0.5, 0.6562, 0.5, 0.6562, 0.5, 0.6562, 0.5, 0.625, 0.5, 0.625, 0.5, 0.625, 0.5, 0.625, 0.5, 0.5938, 0.5, 0.5938, 0.5, 0.5938, 0.5, 0.5938, 0.5, 0.5625, 0.5, 0.5625, 0.5, 0.5625, 0.5, 0.5625, 0.5, 0.5312, 0.5, 0.5312, 0.5, 0.5312, 0.5, 0.5312, 0.5, 0.5, 0.5, 0.5, 0.5, 0.625, 0.5, 0.625, 0.5, 0.5938, 0.5, 0.5938, 0.5, 0.6875, 0.5, 0.6875, 0.5, 0.6562, 0.5, 0.6562, 0.5, 0.6562, 0.5, 0.6562, 0.5, 0.625, 0.5, 0.625, 0.5, 0.625, 0.5, 0.625, 0.5, 0.5938, 0.5, 0.5938, 0.5, 0.5938, 0.5, 0.5938, 0.5, 0.5625, 0.5, 0.5625, 0.5, 0.5625, 0.5, 0.5625, 0.5, 0.5312, 0.5, 0.5312, 0.5, 0.5312, 0.5, 0.5312, 0.5, 0.5, 0.5, 0.5, 0.5, 0.75, 0.5, 0.75, 0.5, 0.7188, 0.5, 0.7188, 0.5, 0.7188, 0.5, 0.7188, 0.5, 0.6875, 0.5, 0.6875, 0.5, 0.5938, 0.5, 0.5938, 0.5, 0.5625, 0.5, 0.5625, 0.5, 0.5625, 0.5, 0.5625, 0.5, 0.5312, 0.5, 0.5312, 0.5, 0.5312, 0.5, 0.5312, 0.5, 0.5, 0.5, 0.5, 0.5, 0.75, 0.5, 0.75, 0.5, 0.7188, 0.5, 0.7188, 0.5, 0.7188, 0.5, 0.7188, 0.5, 0.6875, 0.5, 0.6875, 0.5, 0.6875, 0.5, 0.6875, 0.5, 0.6562, 0.5, 0.6562, 0.5, 0.6562, 0.5, 0.6562, 0.5, 0.625, 0.5, 0.625, 0.5, 0.75, 0.5, 0.7188, 0.5, 0.7188, 1.0, 0.75, 1.0, 0.7188, 0.5, 0.6875, 0.5, 0.6875, 1.0, 0.7188, 1.0, 0.6875, 0.5, 0.6562, 0.5, 0.6562, 1.0, 0.6875, 1.0, 0.6562, 0.5, 0.625, 0.5, 0.625, 1.0, 0.6562, 1.0, 0.625, 0.5, 0.5938, 0.5, 0.5938, 1.0, 0.625, 1.0, 0.5938, 0.5, 0.5625, 0.5, 0.5625, 1.0, 0.5938, 1.0, 0.5625, 0.5, 0.5312, 0.5, 0.5312, 1.0, 0.5625, 1.0, 0.5312, 0.5, 0.5, 0.5, 0.5, 1.0, 0.5312, 1.0, 0.9418, 0.2119, 0.9854, 0.2032, 0.99, 0.25, 0.9455, 0.25, 0.4455, 0.25, 0.49, 0.25, 0.4854, 0.2032, 0.4418, 0.2119, 0.9306, 0.1752, 0.9717, 0.1582, 0.9854, 0.2032, 0.9418, 0.2119, 0.4418, 0.2119, 0.4854, 0.2032, 0.4717, 0.1582, 0.4306, 0.1752, 0.9126, 0.1414, 0.9496, 0.1167, 0.9717, 0.1582, 0.9306, 0.1752, 0.4306, 0.1752, 0.4717, 0.1582, 0.4496, 0.1167, 0.4126, 0.1414, 0.8882, 0.1118, 0.9197, 0.08029, 0.9496, 0.1167, 0.9126, 0.1414, 0.4126, 0.1414, 0.4496, 0.1167, 0.4197, 0.08029, 0.3882, 0.1118, 0.8586, 0.08744, 0.8833, 0.05045, 0.9197, 0.08029, 0.8882, 0.1118, 0.3882, 0.1118, 0.4197, 0.08029, 0.3833, 0.05045, 0.3586, 0.08744, 0.8248, 0.06937, 0.8418, 0.02827, 0.8833, 0.05045, 0.8586, 0.08744, 0.3586, 0.08744, 0.3833, 0.05045, 0.3418, 0.02827, 0.3248, 0.06937, 0.7881, 0.05825, 0.7968, 0.01461, 0.8418, 0.02827, 0.8248, 0.06937, 0.3248, 0.06937, 0.3418, 0.02827, 0.2968, 0.01461, 0.2881, 0.05825, 0.75, 0.05449, 0.75, 0.01, 0.7968, 0.01461, 0.7881, 0.05825, 0.2881, 0.05825, 0.2968, 0.01461, 0.25, 0.01, 0.25, 0.05449, 0.9418, 0.2119, 0.4418, 0.2119, 0.4306, 0.1752, 0.9306, 0.1752, 0.9455, 0.25, 0.4455, 0.25, 0.4418, 0.2119, 0.9418, 0.2119, 0.9306, 0.1752, 0.4306, 0.1752, 0.4126, 0.1414, 0.9126, 0.1414, 0.9126, 0.1414, 0.4126, 0.1414, 0.3882, 0.1118, 0.8882, 0.1118, 0.8882, 0.1118, 0.3882, 0.1118, 0.3586, 0.08744, 0.8586, 0.08744, 0.8586, 0.08744, 0.3586, 0.08744, 0.3248, 0.06937, 0.8248, 0.06937, 0.8248, 0.06937, 0.3248, 0.06937, 0.2881, 0.05825, 0.7881, 0.05825, 0.7881, 0.05825, 0.2881, 0.05825, 0.25, 0.05449, 0.75, 0.05449, 0.75, 0.5, 0.7188, 0.5, 0.7188, 1.0, 0.75, 1.0, 0.7188, 0.5, 0.6875, 0.5, 0.6875, 1.0, 0.7188, 1.0, 0.6875, 0.5, 0.6562, 0.5, 0.6562, 1.0, 0.6875, 1.0, 0.6562, 0.5, 0.625, 0.5, 0.625, 1.0, 0.6562, 1.0, 0.625, 0.5, 0.5938, 0.5, 0.5938, 1.0, 0.625, 1.0, 0.5938, 0.5, 0.5625, 0.5, 0.5625, 1.0, 0.5938, 1.0, 0.5625, 0.5, 0.5312, 0.5, 0.5312, 1.0, 0.5625, 1.0, 0.5312, 0.5, 0.5, 0.5, 0.5, 1.0, 0.5312, 1.0, 0.9418, 0.2119, 0.9854, 0.2032, 0.99, 0.25, 0.9455, 0.25, 0.4455, 0.25, 0.49, 0.25, 0.4854, 0.2032, 0.4418, 0.2119, 0.9306, 0.1752, 0.9717, 0.1582, 0.9854, 0.2032, 0.9418, 0.2119, 0.4418, 0.2119, 0.4854, 0.2032, 0.4717, 0.1582, 0.4306, 0.1752, 0.9126, 0.1414, 0.9496, 0.1167, 0.9717, 0.1582, 0.9306, 0.1752, 0.4306, 0.1752, 0.4717, 0.1582, 0.4496, 0.1167, 0.4126, 0.1414, 0.8882, 0.1118, 0.9197, 0.08029, 0.9496, 0.1167, 0.9126, 0.1414, 0.4126, 0.1414, 0.4496, 0.1167, 0.4197, 0.08029, 0.3882, 0.1118, 0.8586, 0.08744, 0.8833, 0.05045, 0.9197, 0.08029, 0.8882, 0.1118, 0.3882, 0.1118, 0.4197, 0.08029, 0.3833, 0.05045, 0.3586, 0.08744, 0.8248, 0.06937, 0.8418, 0.02827, 0.8833, 0.05045, 0.8586, 0.08744, 0.3586, 0.08744, 0.3833, 0.05045, 0.3418, 0.02827, 0.3248, 0.06937, 0.7881, 0.05825, 0.7968, 0.01461, 0.8418, 0.02827, 0.8248, 0.06937, 0.3248, 0.06937, 0.3418, 0.02827, 0.2968, 0.01461, 0.2881, 0.05825, 0.75, 0.05449, 0.75, 0.01, 0.7968, 0.01461, 0.7881, 0.05825, 0.2881, 0.05825, 0.2968, 0.01461, 0.25, 0.01, 0.25, 0.05449, 0.9418, 0.2119, 0.4418, 0.2119, 0.4306, 0.1752, 0.9306, 0.1752, 0.9455, 0.25, 0.4455, 0.25, 0.4418, 0.2119, 0.9418, 0.2119, 0.9306, 0.1752, 0.4306, 0.1752, 0.4126, 0.1414, 0.9126, 0.1414, 0.9126, 0.1414, 0.4126, 0.1414, 0.3882, 0.1118, 0.8882, 0.1118, 0.8882, 0.1118, 0.3882, 0.1118, 0.3586, 0.08744, 0.8586, 0.08744, 0.8586, 0.08744, 0.3586, 0.08744, 0.3248, 0.06937, 0.8248, 0.06937, 0.8248, 0.06937, 0.3248, 0.06937, 0.2881, 0.05825, 0.7881, 0.05825, 0.7881, 0.05825, 0.2881, 0.05825, 0.25, 0.05449, 0.75, 0.05449, 0.75, 0.5, 0.7188, 0.5, 0.7188, 1.0, 0.75, 1.0, 0.7188, 0.5, 0.6875, 0.5, 0.6875, 1.0, 0.7188, 1.0, 0.6875, 0.5, 0.6562, 0.5, 0.6562, 1.0, 0.6875, 1.0, 0.6562, 0.5, 0.625, 0.5, 0.625, 1.0, 0.6562, 1.0, 0.625, 0.5, 0.5938, 0.5, 0.5938, 1.0, 0.625, 1.0, 0.5938, 0.5, 0.5625, 0.5, 0.5625, 1.0, 0.5938, 1.0, 0.5625, 0.5, 0.5312, 0.5, 0.5312, 1.0, 0.5625, 1.0, 0.5312, 0.5, 0.5, 0.5, 0.5, 1.0, 0.5312, 1.0, 0.9418, 0.2119, 0.9854, 0.2032, 0.99, 0.25, 0.9455, 0.25, 0.4455, 0.25, 0.49, 0.25, 0.4854, 0.2032, 0.4418, 0.2119, 0.9306, 0.1752, 0.9717, 0.1582, 0.9854, 0.2032, 0.9418, 0.2119, 0.4418, 0.2119, 0.4854, 0.2032, 0.4717, 0.1582, 0.4306, 0.1752, 0.9126, 0.1414, 0.9496, 0.1167, 0.9717, 0.1582, 0.9306, 0.1752, 0.4306, 0.1752, 0.4717, 0.1582, 0.4496, 0.1167, 0.4126, 0.1414, 0.8882, 0.1118, 0.9197, 0.08029, 0.9496, 0.1167, 0.9126, 0.1414, 0.4126, 0.1414, 0.4496, 0.1167, 0.4197, 0.08029, 0.3882, 0.1118, 0.8586, 0.08744, 0.8833, 0.05045, 0.9197, 0.08029, 0.8882, 0.1118, 0.3882, 0.1118, 0.4197, 0.08029, 0.3833, 0.05045, 0.3586, 0.08744, 0.8248, 0.06937, 0.8418, 0.02827, 0.8833, 0.05045, 0.8586, 0.08744, 0.3586, 0.08744, 0.3833, 0.05045, 0.3418, 0.02827, 0.3248, 0.06937, 0.7881, 0.05825, 0.7968, 0.01461, 0.8418, 0.02827, 0.8248, 0.06937, 0.3248, 0.06937, 0.3418, 0.02827, 0.2968, 0.01461, 0.2881, 0.05825, 0.75, 0.05449, 0.75, 0.01, 0.7968, 0.01461, 0.7881, 0.05825, 0.2881, 0.05825, 0.2968, 0.01461, 0.25, 0.01, 0.25, 0.05449, 0.9418, 0.2119, 0.4418, 0.2119, 0.4306, 0.1752, 0.9306, 0.1752, 0.9455, 0.25, 0.4455, 0.25, 0.4418, 0.2119, 0.9418, 0.2119, 0.9306, 0.1752, 0.4306, 0.1752, 0.4126, 0.1414, 0.9126, 0.1414, 0.9126, 0.1414, 0.4126, 0.1414, 0.3882, 0.1118, 0.8882, 0.1118, 0.8882, 0.1118, 0.3882, 0.1118, 0.3586, 0.08744, 0.8586, 0.08744, 0.8586, 0.08744, 0.3586, 0.08744, 0.3248, 0.06937, 0.8248, 0.06937, 0.8248, 0.06937, 0.3248, 0.06937, 0.2881, 0.05825, 0.7881, 0.05825, 0.7881, 0.05825, 0.2881, 0.05825, 0.25, 0.05449, 0.75, 0.05449, 0.75, 0.5, 0.75, 0.5, 0.7188, 0.5, 0.7188, 0.5, 0.6875, 0.5, 0.6875, 0.5, 0.6562, 0.5, 0.6562, 0.5, 0.6562, 0.5, 0.6562, 0.5, 0.625, 0.5, 0.625, 0.5, 0.625, 0.5, 0.625, 0.5, 0.5938, 0.5, 0.5938, 0.5, 0.5938, 0.5, 0.5938, 0.5, 0.5625, 0.5, 0.5625, 0.5, 0.5625, 0.5, 0.5625, 0.5, 0.5312, 0.5, 0.5312, 0.5, 0.5312, 0.5, 0.5312, 0.5, 0.5, 0.5, 0.5, 0.5, 0.75, 0.5, 0.75, 0.5, 0.7188, 0.5, 0.7188, 0.5, 0.7188, 0.5, 0.7188, 0.5, 0.6875, 0.5, 0.6875, 0.5, 0.6875, 0.5, 0.6875, 0.5, 0.6562, 0.5, 0.6562, 0.5, 0.6562, 0.5, 0.6562, 0.5, 0.625, 0.5, 0.625, 0.5, 0.625, 0.5, 0.625, 0.5, 0.5938, 0.5, 0.5938, 0.5, 0.5938, 0.5, 0.5938, 0.5, 0.5625, 0.5, 0.5625, 0.5, 0.5625, 0.5, 0.5625, 0.5, 0.5312, 0.5, 0.5312, 0.5, 0.5312, 0.5, 0.5312, 0.5, 0.5, 0.5, 0.5, 0.5, 0.5938, 0.8488, 0.5938, 0.9349, 0.625, 0.9345, 0.625, 0.8488, 0.5312, 0.6489, 0.5312, 0.8488, 0.5625, 0.8488, 0.5625, 0.6489, 0.5312, 0.8488, 0.5312, 0.9353, 0.5625, 0.9351, 0.5625, 0.8488, 0.625, 0.8488, 0.625, 0.8488, 0.5938, 0.8488, 0.5938, 0.8488, 0.5625, 0.6489, 0.5625, 0.8488, 0.5852, 0.8488, 0.5852, 0.6489, 0.5625, 0.8488, 0.5625, 0.9351, 0.5938, 0.9349, 0.5938, 0.8488, 0.5852, 0.8488, 0.5852, 0.6489, 0.5852, 0.6489, 0.5938, 0.6489, 0.5938, 0.6489, 0.5, 0.6489, 0.5, 0.8488, 0.5312, 0.8488, 0.5312, 0.6489, 0.5, 0.8488, 0.5, 0.9353, 0.5312, 0.9353, 0.5312, 0.8488, 0.5938, 0.6489, 0.5938, 0.8488, 0.625, 0.8488, 0.625, 0.6489, 0.5938, 0.8488, 0.5938, 0.6489, 0.5852, 0.6489, 0.5852, 0.8488, 0.625, 0.6489, 0.625, 0.6489, 0.625, 0.8488, 0.625, 0.8488, 0.5938, 0.6489, 0.5938, 0.6489, 0.625, 0.6489, 0.625, 0.6489, 0.5003, 0.6489, 0.5003, 0.8488, 0.5852, 0.8488, 0.5852, 0.6489, 0.5938, 0.8488, 0.5938, 0.8488, 0.5852, 0.8488, 0.5852, 0.8488, 0.5938, 0.8488, 0.5938, 0.8488, 0.5852, 0.8488, 0.5852, 0.8488, 0.5938, 0.6489, 0.5938, 0.6489, 0.625, 0.6489, 0.625, 0.6489, 0.625, 0.6489, 0.625, 0.6489, 0.625, 0.8488, 0.625, 0.8488, 0.5852, 0.8488, 0.5852, 0.8488, 0.5852, 0.6489, 0.5852, 0.6489, 0.5852, 0.6489, 0.5852, 0.6489, 0.5938, 0.6489, 0.5938, 0.6489, 0.625, 0.8488, 0.625, 0.8488, 0.5938, 0.8488, 0.5938, 0.8488, 0.5003, 0.6489, 0.5003, 0.6489, 0.5852, 0.6489, 0.5852, 0.6489, 0.5852, 0.6489, 0.5852, 0.8488, 0.5003, 0.8488, 0.5003, 0.6489, 0.5852, 0.8488, 0.5852, 0.8488, 0.5003, 0.8488, 0.5003, 0.8488, 0.75, 1.0, 0.75, 1.0, 0.7188, 1.0, 0.7188, 1.0, 0.7188, 1.0, 0.7188, 1.0, 0.6875, 1.0, 0.6875, 1.0, 0.6875, 1.0, 0.6875, 1.0, 0.6562, 1.0, 0.6562, 1.0, 0.6562, 1.0, 0.6562, 1.0, 0.625, 1.0, 0.625, 1.0, 0.625, 1.0, 0.625, 1.0, 0.5938, 1.0, 0.5938, 1.0, 0.5938, 1.0, 0.5938, 1.0, 0.5625, 1.0, 0.5625, 1.0, 0.5625, 1.0, 0.5625, 1.0, 0.5312, 1.0, 0.5312, 1.0, 0.5312, 1.0, 0.5312, 1.0, 0.5, 1.0, 0.7188, 0.9332, 0.7188, 1.0, 0.75, 1.0, 0.75, 0.9326, 0.6562, 0.9341, 0.6562, 1.0, 0.6875, 1.0, 0.6875, 0.9337, 0.5625, 0.9351, 0.5625, 1.0, 0.5938, 1.0, 0.5938, 0.9349, 0.6875, 0.9337, 0.6875, 1.0, 0.7188, 1.0, 0.7188, 0.9332, 0.5938, 0.9349, 0.5938, 1.0, 0.625, 1.0, 0.625, 0.9345, 0.5312, 0.9353, 0.5312, 1.0, 0.5625, 1.0, 0.5625, 0.9351, 0.625, 0.9345, 0.625, 1.0, 0.6562, 1.0, 0.6562, 0.9341, 0.5, 0.9353, 0.5, 1.0, 0.5312, 1.0, 0.5312, 0.9353])
me_cylinder.update()

# ---- objects
ob_cylinder = bpy.data.objects.new('Cylinder', me_cylinder)

# ---- transforms, parenting, visibility, modifiers, constraints
ob_cylinder.location = (0.0, 0.0, 0.0)
ob_cylinder.scale = (1.0, 1.0, 0.2015)
_m = ob_cylinder.modifiers.new('Mirror', 'MIRROR')
_m.use_axis = (True, True, False)

# ---- collection membership
col_collection.objects.link(ob_cylinder)

# ---- scene / render settings (as saved in the file)
scene.frame_start = 1; scene.frame_end = 250; scene.frame_set(1)
scene.render.engine = 'BLENDER_EEVEE_NEXT'
scene.cycles.sampling_pattern = 'TABULATED_SOBOL'
bpy.context.view_layer.update()

# ---- added for rendering (the .blend has no active camera and no usable light): camera, sun
cam_auto = bpy.data.cameras.new('AutoCamera')
cam_auto.lens = 50.0
cam_auto.sensor_width = 36.0
cam_auto.clip_end = 1000.0
ob_auto_camera = bpy.data.objects.new('AutoCamera', cam_auto)
scene.collection.objects.link(ob_auto_camera)
ob_auto_camera.location = (3.61997, -4.34396, 2.42791)
ob_auto_camera.rotation_euler = (1.09748, -7.21219e-08, 0.694738)
scene.camera = ob_auto_camera
light_auto_sun = bpy.data.lights.new('AutoSun', 'SUN')
light_auto_sun.energy = 3.0
light_auto_sun.angle = 0.0523599
ob_auto_sun = bpy.data.objects.new('AutoSun', light_auto_sun)
scene.collection.objects.link(ob_auto_sun)
ob_auto_sun.rotation_euler = (0.872665, 0.174533, 0.523599)
bpy.context.view_layer.update()

